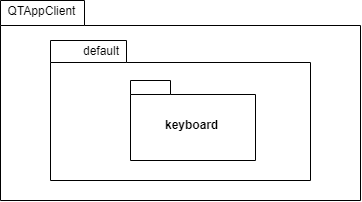

The diagram above was exported from draw.io. Its source (the exported page's mxGraphModel, read from the mxfile embedded in the PNG):
<mxGraphModel dx="966" dy="493" grid="1" gridSize="10" guides="1" tooltips="1" connect="1" arrows="1" fold="1" page="1" pageScale="1" pageWidth="1600" pageHeight="1200" math="0" shadow="0">
  <root>
    <mxCell id="0" />
    <mxCell id="1" parent="0" />
    <mxCell id="EIZsqx69C4uXYayLa2BE-40" value="" style="shape=folder;fontStyle=1;spacingTop=10;tabWidth=84;tabHeight=25;tabPosition=left;html=1;" vertex="1" parent="1">
      <mxGeometry x="530" y="190" width="360" height="200" as="geometry" />
    </mxCell>
    <mxCell id="EIZsqx69C4uXYayLa2BE-41" value="QTAppClient" style="text;html=1;strokeColor=none;fillColor=none;align=center;verticalAlign=middle;whiteSpace=wrap;rounded=0;" vertex="1" parent="1">
      <mxGeometry x="550" y="190" width="40" height="20" as="geometry" />
    </mxCell>
    <mxCell id="EIZsqx69C4uXYayLa2BE-42" value="" style="shape=folder;fontStyle=1;spacingTop=10;tabWidth=76;tabHeight=22;tabPosition=left;html=1;" vertex="1" parent="1">
      <mxGeometry x="580" y="230" width="260" height="140" as="geometry" />
    </mxCell>
    <mxCell id="EIZsqx69C4uXYayLa2BE-43" value="default" style="text;html=1;strokeColor=none;fillColor=none;align=center;verticalAlign=middle;whiteSpace=wrap;rounded=0;" vertex="1" parent="1">
      <mxGeometry x="590" y="230" width="80" height="20" as="geometry" />
    </mxCell>
    <mxCell id="EIZsqx69C4uXYayLa2BE-45" value="keyboard" style="shape=folder;fontStyle=1;spacingTop=10;tabWidth=40;tabHeight=14;tabPosition=left;html=1;" vertex="1" parent="1">
      <mxGeometry x="660" y="270" width="125" height="80" as="geometry" />
    </mxCell>
  </root>
</mxGraphModel>